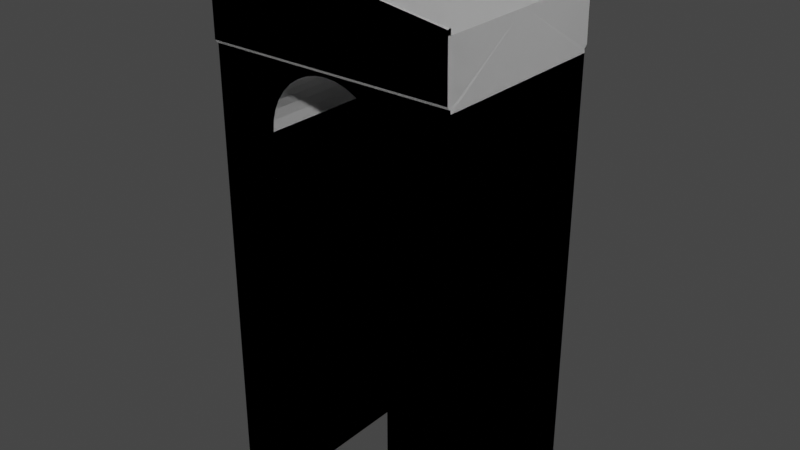 # Source: BridgeSlanted.blend  (saved by Blender 3.6.11; exported with 4.5.12 LTS)
import bpy
from mathutils import Matrix  # noqa: F401  (used for matrix-valued properties, if any)

bpy.ops.wm.read_factory_settings(use_empty=True)
scene = bpy.context.scene
scene.name = 'Scene'

# ---- collections
col_collection = bpy.data.collections.new('Collection'); scene.collection.children.link(col_collection)

# ---- world
world_world = bpy.data.worlds.new('World'); scene.world = world_world
world_world.use_nodes = True; world_world.node_tree.nodes.clear()
_N = world_world.node_tree.nodes; _L = world_world.node_tree.links
n0 = _N.new('ShaderNodeOutputWorld'); n0.name = 'World Output'; n0.location = (300, 300)
n1 = _N.new('ShaderNodeBackground'); n1.name = 'Background'; n1.location = (10, 300)
n1.inputs[0].default_value = (0.05088, 0.05088, 0.05088, 1.0)
_L.new(n1.outputs[0], n0.inputs[0])
n0.is_active_output = True
world_world.color = (0.05088, 0.05088, 0.05088)
world_world.use_sun_shadow = False
world_world.sun_shadow_jitter_overblur = 0.0

# ---- meshes
me_plane = bpy.data.meshes.new('Plane')
me_plane.from_pydata([(1.0, 0.0, 0.0), (0.5, 0.0, 0.0), (1.0, 0.0, 3.511), (0.9877, 0.0, 3.986), (0.4938, 0.0, 4.064), (-1.0, 0.0, 0.0), (-0.5, 0.0, 0.0), (-1.0, 0.0, 3.511), (-0.9877, 0.0, 4.299), (-0.4938, 0.0, 4.22), (0.0, 0.0, 3.511), (0.08493, 0.0, 3.504), (0.1695, 0.0, 3.481), (0.2489, 0.0, 3.444), (0.3206, 0.0, 3.394), (0.3825, 0.0, 3.332), (0.4327, 0.0, 3.26), (0.4697, 0.0, 3.181), (0.4924, 0.0, 3.096), (0.5, 0.0, 3.009), (-0.5, 0.0, 3.009), (-0.4924, 0.0, 3.096), (-0.4697, 0.0, 3.181), (-0.4327, 0.0, 3.26), (-0.3825, 0.0, 3.332), (-0.3206, 0.0, 3.394), (-0.2489, 0.0, 3.444), (-0.1695, 0.0, 3.481), (-0.08493, 0.0, 3.504), (1.0, -1.0, 0.0), (0.5, -1.0, 0.0), (0.9373, -1.0, 3.541), (-0.5, -1.036, 3.991), (-1.0, -1.036, 3.991), (-1.0, -1.0, 0.0), (-0.5, -1.0, 0.0), (-0.9373, -1.0, 3.541), (0.5, -1.036, 3.991), (0.991, -1.036, 3.991), (0.5, -1.0, 3.009), (0.0, -1.0, 3.541), (0.4924, -1.0, 3.096), (0.4697, -1.0, 3.181), (0.4327, -1.0, 3.26), (0.3825, -1.0, 3.332), (0.3206, -1.0, 3.394), (0.2489, -1.0, 3.444), (0.1695, -1.0, 3.481), (0.08493, -1.0, 3.504), (-0.5, -1.0, 3.009), (-0.08493, -1.0, 3.504), (-0.1695, -1.0, 3.481), (-0.2489, -1.0, 3.444), (-0.3206, -1.0, 3.394), (-0.3825, -1.0, 3.332), (-0.4327, -1.0, 3.26), (-0.4697, -1.0, 3.181), (-0.4924, -1.0, 3.096), (0.991, -1.0, 3.986), (0.4938, -1.0, 4.064), (1.0, -1.0, 3.511), (-0.9877, -1.0, 4.299), (-0.4938, -1.0, 4.22), (-1.0, -1.0, 3.511), (0.0, -1.0, 3.511), (-1.0, -1.0, 3.541), (0.9975, -1.0, 3.541), (-0.9373, -1.014, 3.541), (-0.9373, -1.036, 3.564), (0.0, -1.036, 3.564), (0.0, -1.014, 3.541), (0.9373, -1.014, 3.541), (0.9373, -1.036, 3.564), (-1.0, -1.036, 3.564), (-1.0, -1.014, 3.541), (0.9975, -1.014, 3.541), (0.9975, -1.036, 3.564), (0.991, -1.007, 4.031), (0.991, -1.0, 4.024), (0.4944, -1.007, 4.109), (0.4933, -1.0, 4.102), (-0.9882, -1.0, 4.337), (-0.9872, -1.007, 4.343), (-0.4944, -1.0, 4.259), (-0.4933, -1.007, 4.265), (-0.4944, -1.036, 4.259), (-0.4933, -1.029, 4.265), (0.4944, -1.029, 4.109), (0.4933, -1.036, 4.102), (0.991, -1.036, 4.024), (0.991, -1.029, 4.031), (-0.9872, -1.029, 4.343), (-0.9882, -1.036, 4.337), (1.0, 1.0, 0.0), (0.5, 1.0, 0.0), (0.9373, 1.0, 3.541), (-0.5, 1.036, 3.991), (-1.0, 1.036, 3.991), (-1.0, 1.0, 0.0), (-0.5, 1.0, 0.0), (-0.9373, 1.0, 3.541), (0.5, 1.036, 3.991), (0.991, 1.036, 3.991), (0.5, 1.0, 3.009), (0.0, 1.0, 3.541), (0.4924, 1.0, 3.096), (0.4697, 1.0, 3.181), (0.4327, 1.0, 3.26), (0.3825, 1.0, 3.332), (0.3206, 1.0, 3.394), (0.2489, 1.0, 3.444), (0.1695, 1.0, 3.481), (0.08493, 1.0, 3.504), (-0.5, 1.0, 3.009), (-0.08493, 1.0, 3.504), (-0.1695, 1.0, 3.481), (-0.2489, 1.0, 3.444), (-0.3206, 1.0, 3.394), (-0.3825, 1.0, 3.332), (-0.4327, 1.0, 3.26), (-0.4697, 1.0, 3.181), (-0.4924, 1.0, 3.096), (0.991, 1.0, 3.986), (0.4938, 1.0, 4.064), (1.0, 1.0, 3.511), (-0.9877, 1.0, 4.299), (-0.4938, 1.0, 4.22), (-1.0, 1.0, 3.511), (0.0, 1.0, 3.511), (-1.0, 1.0, 3.541), (0.9975, 1.0, 3.541), (-0.9373, 1.014, 3.541), (-0.9373, 1.036, 3.564), (0.0, 1.036, 3.564), (0.0, 1.014, 3.541), (0.9373, 1.014, 3.541), (0.9373, 1.036, 3.564), (-1.0, 1.036, 3.564), (-1.0, 1.014, 3.541), (0.9975, 1.014, 3.541), (0.9975, 1.036, 3.564), (0.991, 1.007, 4.031), (0.991, 1.0, 4.024), (0.4944, 1.007, 4.109), (0.4933, 1.0, 4.102), (-0.9882, 1.0, 4.337), (-0.9872, 1.007, 4.343), (-0.4944, 1.0, 4.259), (-0.4933, 1.007, 4.265), (-0.4944, 1.036, 4.259), (-0.4933, 1.029, 4.265), (0.4944, 1.029, 4.109), (0.4933, 1.036, 4.102), (0.991, 1.036, 4.024), (0.991, 1.029, 4.031), (-0.9872, 1.029, 4.343), (-0.9882, 1.036, 4.337), (1.0, 1.0, 0.0), (0.5, 1.0, 0.0), (0.9373, 1.0, 3.541), (-0.5, 1.036, 3.991), (-1.0, 1.036, 3.991), (-1.0, 1.0, 0.0), (-0.5, 1.0, 0.0), (-0.9373, 1.0, 3.541), (0.5, 1.036, 3.991), (0.991, 1.036, 3.991), (0.5, 1.0, 3.009), (0.0, 1.0, 3.541), (0.4924, 1.0, 3.096), (0.4697, 1.0, 3.181), (0.4327, 1.0, 3.26), (0.3825, 1.0, 3.332), (0.3206, 1.0, 3.394), (0.2489, 1.0, 3.444), (0.1695, 1.0, 3.481), (0.08493, 1.0, 3.504), (-0.5, 1.0, 3.009), (-0.08493, 1.0, 3.504), (-0.1695, 1.0, 3.481), (-0.2489, 1.0, 3.444), (-0.3206, 1.0, 3.394), (-0.3825, 1.0, 3.332), (-0.4327, 1.0, 3.26), (-0.4697, 1.0, 3.181), (-0.4924, 1.0, 3.096), (0.991, 1.0, 3.986), (0.4938, 1.0, 4.064), (1.0, 1.0, 3.511), (-0.9877, 1.0, 4.299), (-0.4938, 1.0, 4.22), (-1.0, 1.0, 3.511), (0.0, 1.0, 3.511), (-1.0, 1.0, 3.541), (0.9975, 1.0, 3.541), (-0.9373, 1.014, 3.541), (-0.9373, 1.036, 3.564), (0.0, 1.036, 3.564), (0.0, 1.014, 3.541), (0.9373, 1.014, 3.541), (0.9373, 1.036, 3.564), (-1.0, 1.036, 3.564), (-1.0, 1.014, 3.541), (0.9975, 1.014, 3.541), (0.9975, 1.036, 3.564), (0.991, 1.007, 4.031), (0.991, 1.0, 4.024), (0.4944, 1.007, 4.109), (0.4933, 1.0, 4.102), (-0.9882, 1.0, 4.337), (-0.9872, 1.007, 4.343), (-0.4944, 1.0, 4.259), (-0.4933, 1.007, 4.265), (-0.4944, 1.036, 4.259), (-0.4933, 1.029, 4.265), (0.4944, 1.029, 4.109), (0.4933, 1.036, 4.102), (0.991, 1.036, 4.024), (0.991, 1.029, 4.031), (-0.9872, 1.029, 4.343), (-0.9882, 1.036, 4.337), (1.0, -1.0, 0.0), (0.5, -1.0, 0.0), (0.9373, -1.0, 3.541), (-0.5, -1.036, 3.991), (-1.0, -1.036, 3.991), (-1.0, -1.0, 0.0), (-0.5, -1.0, 0.0), (-0.9373, -1.0, 3.541), (0.5, -1.036, 3.991), (0.991, -1.036, 3.991), (0.5, -1.0, 3.009), (0.0, -1.0, 3.541), (0.4924, -1.0, 3.096), (0.4697, -1.0, 3.181), (0.4327, -1.0, 3.26), (0.3825, -1.0, 3.332), (0.3206, -1.0, 3.394), (0.2489, -1.0, 3.444), (0.1695, -1.0, 3.481), (0.08493, -1.0, 3.504), (-0.5, -1.0, 3.009), (-0.08493, -1.0, 3.504), (-0.1695, -1.0, 3.481), (-0.2489, -1.0, 3.444), (-0.3206, -1.0, 3.394), (-0.3825, -1.0, 3.332), (-0.4327, -1.0, 3.26), (-0.4697, -1.0, 3.181), (-0.4924, -1.0, 3.096), (0.991, -1.0, 3.986), (0.4938, -1.0, 4.064), (1.0, -1.0, 3.511), (-0.9877, -1.0, 4.299), (-0.4938, -1.0, 4.22), (-1.0, -1.0, 3.511), (0.0, -1.0, 3.511), (-1.0, -1.0, 3.541), (0.9975, -1.0, 3.541), (-0.9373, -1.014, 3.541), (-0.9373, -1.036, 3.564), (0.0, -1.036, 3.564), (0.0, -1.014, 3.541), (0.9373, -1.014, 3.541), (0.9373, -1.036, 3.564), (-1.0, -1.036, 3.564), (-1.0, -1.014, 3.541), (0.9975, -1.014, 3.541), (0.9975, -1.036, 3.564), (0.991, -1.007, 4.031), (0.991, -1.0, 4.024), (0.4944, -1.007, 4.109), (0.4933, -1.0, 4.102), (-0.9882, -1.0, 4.337), (-0.9872, -1.007, 4.343), (-0.4944, -1.0, 4.259), (-0.4933, -1.007, 4.265), (-0.4944, -1.036, 4.259), (-0.4933, -1.029, 4.265), (0.4944, -1.029, 4.109), (0.4933, -1.036, 4.102), (0.991, -1.036, 4.024), (0.991, -1.029, 4.031), (-0.9872, -1.029, 4.343), (-0.9882, -1.036, 4.337)], [], [(1, 0, 29, 30), (0, 2, 60, 29), (4, 59, 58, 3), (2, 3, 58, 66, 60), (6, 35, 34, 5), (5, 34, 63, 7), (9, 8, 61, 62), (7, 63, 65, 61, 8), (40, 70, 67, 36), (10, 11, 48, 64), (11, 12, 47, 48), (12, 13, 46, 47), (13, 14, 45, 46), (14, 15, 44, 45), (15, 16, 43, 44), (16, 17, 42, 43), (17, 18, 41, 42), (18, 19, 39, 41), (20, 21, 57, 49), (21, 22, 56, 57), (22, 23, 55, 56), (23, 24, 54, 55), (24, 25, 53, 54), (25, 26, 52, 53), (26, 27, 51, 52), (27, 28, 50, 51), (28, 10, 64, 50), (63, 34, 35, 49, 57, 56, 55, 54, 53, 52, 51, 50, 64), (64, 48, 47, 46, 45, 44, 43, 42, 41, 39, 30, 29, 60), (35, 6, 20, 49), (62, 59, 4, 9), (30, 39, 19, 1), (31, 71, 70, 40), (31, 60, 66), (58, 38, 76, 75, 66), (36, 67, 74, 65), (36, 63, 64, 40), (40, 64, 60, 31), (65, 63, 36), (61, 81, 83, 62), (65, 74, 73, 33, 61), (66, 75, 71, 31), (72, 71, 75, 76), (68, 67, 70, 69), (67, 68, 73, 74), (69, 70, 71, 72), (72, 76, 38, 37, 32, 33, 73, 68, 69), (62, 83, 80, 59), (33, 92, 91, 82, 81, 61), (58, 78, 77, 90, 89, 38), (85, 88, 89, 90, 87, 86, 91, 92), (77, 78, 80, 79), (81, 82, 84, 83), (83, 84, 79, 80), (86, 87, 90, 77, 79, 84, 82, 91), (59, 80, 78, 58), (88, 85, 92, 33, 32, 37, 38, 89), (1, 94, 93, 0), (0, 93, 124, 2), (4, 3, 122, 123), (2, 124, 130, 122, 3), (6, 5, 98, 99), (5, 7, 127, 98), (9, 126, 125, 8), (7, 8, 125, 129, 127), (104, 100, 131, 134), (10, 128, 112, 11), (11, 112, 111, 12), (12, 111, 110, 13), (13, 110, 109, 14), (14, 109, 108, 15), (15, 108, 107, 16), (16, 107, 106, 17), (17, 106, 105, 18), (18, 105, 103, 19), (20, 113, 121, 21), (21, 121, 120, 22), (22, 120, 119, 23), (23, 119, 118, 24), (24, 118, 117, 25), (25, 117, 116, 26), (26, 116, 115, 27), (27, 115, 114, 28), (28, 114, 128, 10), (127, 128, 114, 115, 116, 117, 118, 119, 120, 121, 113, 99, 98), (128, 124, 93, 94, 103, 105, 106, 107, 108, 109, 110, 111, 112), (99, 113, 20, 6), (126, 9, 4, 123), (94, 1, 19, 103), (95, 104, 134, 135), (95, 130, 124), (122, 130, 139, 140, 102), (100, 129, 138, 131), (100, 104, 128, 127), (104, 95, 124, 128), (129, 100, 127), (125, 126, 147, 145), (129, 125, 97, 137, 138), (130, 95, 135, 139), (136, 140, 139, 135), (132, 133, 134, 131), (131, 138, 137, 132), (133, 136, 135, 134), (136, 133, 132, 137, 97, 96, 101, 102, 140), (126, 123, 144, 147), (97, 125, 145, 146, 155, 156), (122, 102, 153, 154, 141, 142), (149, 156, 155, 150, 151, 154, 153, 152), (141, 143, 144, 142), (145, 147, 148, 146), (147, 144, 143, 148), (150, 155, 146, 148, 143, 141, 154, 151), (123, 122, 142, 144), (152, 153, 102, 101, 96, 97, 156, 149), (1, 158, 157, 0), (0, 157, 188, 2), (4, 3, 186, 187), (2, 188, 194, 186, 3), (6, 5, 162, 163), (5, 7, 191, 162), (9, 190, 189, 8), (7, 8, 189, 193, 191), (168, 164, 195, 198), (10, 192, 176, 11), (11, 176, 175, 12), (12, 175, 174, 13), (13, 174, 173, 14), (14, 173, 172, 15), (15, 172, 171, 16), (16, 171, 170, 17), (17, 170, 169, 18), (18, 169, 167, 19), (20, 177, 185, 21), (21, 185, 184, 22), (22, 184, 183, 23), (23, 183, 182, 24), (24, 182, 181, 25), (25, 181, 180, 26), (26, 180, 179, 27), (27, 179, 178, 28), (28, 178, 192, 10), (191, 192, 178, 179, 180, 181, 182, 183, 184, 185, 177, 163, 162), (192, 188, 157, 158, 167, 169, 170, 171, 172, 173, 174, 175, 176), (163, 177, 20, 6), (190, 9, 4, 187), (158, 1, 19, 167), (159, 168, 198, 199), (159, 194, 188), (186, 194, 203, 204, 166), (164, 193, 202, 195), (164, 168, 192, 191), (168, 159, 188, 192), (193, 164, 191), (189, 190, 211, 209), (193, 189, 161, 201, 202), (194, 159, 199, 203), (200, 204, 203, 199), (196, 197, 198, 195), (195, 202, 201, 196), (197, 200, 199, 198), (200, 197, 196, 201, 161, 160, 165, 166, 204), (190, 187, 208, 211), (161, 189, 209, 210, 219, 220), (186, 166, 217, 218, 205, 206), (213, 220, 219, 214, 215, 218, 217, 216), (205, 207, 208, 206), (209, 211, 212, 210), (211, 208, 207, 212), (214, 219, 210, 212, 207, 205, 218, 215), (187, 186, 206, 208), (216, 217, 166, 165, 160, 161, 220, 213), (1, 0, 221, 222), (0, 2, 252, 221), (4, 251, 250, 3), (2, 3, 250, 258, 252), (6, 227, 226, 5), (5, 226, 255, 7), (9, 8, 253, 254), (7, 255, 257, 253, 8), (232, 262, 259, 228), (10, 11, 240, 256), (11, 12, 239, 240), (12, 13, 238, 239), (13, 14, 237, 238), (14, 15, 236, 237), (15, 16, 235, 236), (16, 17, 234, 235), (17, 18, 233, 234), (18, 19, 231, 233), (20, 21, 249, 241), (21, 22, 248, 249), (22, 23, 247, 248), (23, 24, 246, 247), (24, 25, 245, 246), (25, 26, 244, 245), (26, 27, 243, 244), (27, 28, 242, 243), (28, 10, 256, 242), (255, 226, 227, 241, 249, 248, 247, 246, 245, 244, 243, 242, 256), (256, 240, 239, 238, 237, 236, 235, 234, 233, 231, 222, 221, 252), (227, 6, 20, 241), (254, 251, 4, 9), (222, 231, 19, 1), (223, 263, 262, 232), (223, 252, 258), (250, 230, 268, 267, 258), (228, 259, 266, 257), (228, 255, 256, 232), (232, 256, 252, 223), (257, 255, 228), (253, 273, 275, 254), (257, 266, 265, 225, 253), (258, 267, 263, 223), (264, 263, 267, 268), (260, 259, 262, 261), (259, 260, 265, 266), (261, 262, 263, 264), (264, 268, 230, 229, 224, 225, 265, 260, 261), (254, 275, 272, 251), (225, 284, 283, 274, 273, 253), (250, 270, 269, 282, 281, 230), (277, 280, 281, 282, 279, 278, 283, 284), (269, 270, 272, 271), (273, 274, 276, 275), (275, 276, 271, 272), (278, 279, 282, 269, 271, 276, 274, 283), (251, 272, 270, 250), (280, 277, 284, 225, 224, 229, 230, 281)])
_uv = me_plane.uv_layers.new(name='UVMap')
_uv.uv.foreach_set('vector', [0.8158, 0.6139, 0.7544, 0.6139, 0.7544, 0.4911, 0.8158, 0.4911, 0.1272, 0.49, 0.1272, 0.06087, 0.25, 0.06087, 0.25, 0.49, 0.9386, 0.1228, 0.9386, 0.0, 1.0, 0.0, 1.0, 0.1228, 0.1272, 0.06087, 0.1272, 0.002244, 0.25, 0.002244, 0.25, 0.05723, 0.25, 0.06087, 0.8158, 0.6139, 0.8158, 0.4911, 0.8772, 0.4911, 0.8772, 0.6139, 0.3816, 0.49, 0.2589, 0.49, 0.2589, 0.06087, 0.3816, 0.06087, 0.8158, 0.1228, 0.7544, 0.1228, 0.7544, 0.0, 0.8158, 0.0, 0.3816, 0.06087, 0.2589, 0.06087, 0.2589, 0.05723, 0.2589, 0.002244, 0.3816, 0.002244, 0.5044, 0.6128, 0.5028, 0.6128, 0.5028, 0.4977, 0.5044, 0.4977, 0.7938, 0.3684, 0.7834, 0.3684, 0.7834, 0.2456, 0.7938, 0.2456, 0.7834, 0.3684, 0.773, 0.3684, 0.773, 0.2456, 0.7834, 0.2456, 0.773, 0.3684, 0.7632, 0.3684, 0.7632, 0.2456, 0.773, 0.2456, 0.7632, 0.3684, 0.7544, 0.3684, 0.7544, 0.2456, 0.7632, 0.2456, 0.1228, 0.49, 0.1228, 0.4983, 0.0, 0.4983, 0.0, 0.49, 0.1228, 0.4983, 0.1228, 0.5077, 0.0, 0.5077, 0.0, 0.4983, 0.1228, 0.5077, 0.1228, 0.5178, 0.0, 0.5178, 0.0, 0.5077, 0.1228, 0.5178, 0.1228, 0.5284, 0.0, 0.5284, 0.0, 0.5178, 0.1228, 0.5284, 0.1228, 0.5392, 0.0, 0.5392, 0.0, 0.5284, 0.3684, 0.5392, 0.3684, 0.5284, 0.4911, 0.5284, 0.4911, 0.5392, 0.3684, 0.5284, 0.3684, 0.5178, 0.4911, 0.5178, 0.4911, 0.5284, 0.3684, 0.5178, 0.3684, 0.5077, 0.4911, 0.5077, 0.4911, 0.5178, 0.3684, 0.5077, 0.3684, 0.4983, 0.4911, 0.4983, 0.4911, 0.5077, 0.3684, 0.4983, 0.3684, 0.49, 0.4911, 0.49, 0.4911, 0.4983, 0.8332, 0.3684, 0.8243, 0.3684, 0.8243, 0.2456, 0.8332, 0.2456, 0.8243, 0.3684, 0.8146, 0.3684, 0.8146, 0.2456, 0.8243, 0.2456, 0.8146, 0.3684, 0.8042, 0.3684, 0.8042, 0.2456, 0.8146, 0.2456, 0.8042, 0.3684, 0.7938, 0.3684, 0.7938, 0.2456, 0.8042, 0.2456, 0.7544, 0.4385, 0.7544, 0.8696, 0.693, 0.8696, 0.693, 0.5002, 0.6921, 0.4894, 0.6893, 0.4791, 0.6848, 0.4693, 0.6786, 0.4605, 0.671, 0.4529, 0.6622, 0.4467, 0.6525, 0.4422, 0.6421, 0.4394, 0.6316, 0.4385, 0.6316, 0.4385, 0.6212, 0.4394, 0.6108, 0.4422, 0.6011, 0.4467, 0.5923, 0.4529, 0.5847, 0.4605, 0.5785, 0.4693, 0.574, 0.4791, 0.5712, 0.4894, 0.5702, 0.5002, 0.5702, 0.8696, 0.5089, 0.8696, 0.5089, 0.4385, 0.4911, 0.9069, 0.3684, 0.9069, 0.3684, 0.5392, 0.4911, 0.5392, 0.8158, 0.0, 0.9386, 0.0, 0.9386, 0.1228, 0.8158, 0.1228, 0.0, 0.9069, 0.0, 0.5392, 0.1228, 0.5392, 0.1228, 0.9069, 0.5044, 0.7279, 0.5028, 0.7279, 0.5028, 0.6128, 0.5044, 0.6128, 0.5166, 0.4348, 0.5089, 0.4385, 0.5089, 0.4348, 0.25, 0.002244, 0.2544, 0.002244, 0.2544, 0.05448, 0.2517, 0.05723, 0.25, 0.05723, 0.5044, 0.4977, 0.5028, 0.4977, 0.5028, 0.49, 0.5044, 0.49, 0.7467, 0.4348, 0.7544, 0.4385, 0.6316, 0.4385, 0.6316, 0.4348, 0.6316, 0.4348, 0.6316, 0.4385, 0.5089, 0.4385, 0.5166, 0.4348, 0.7544, 0.4348, 0.7544, 0.4385, 0.7467, 0.4348, 0.5073, 0.7356, 0.5059, 0.7356, 0.5059, 0.6742, 0.5073, 0.6742, 0.2589, 0.05723, 0.2572, 0.05723, 0.2544, 0.05448, 0.2544, 0.002244, 0.2589, 0.002244, 0.5044, 0.7356, 0.5028, 0.7356, 0.5028, 0.7279, 0.5044, 0.7279, 0.5, 0.7279, 0.5028, 0.7279, 0.5028, 0.7356, 0.5, 0.7356, 0.5, 0.4977, 0.5028, 0.4977, 0.5028, 0.6128, 0.5, 0.6128, 0.5028, 0.4977, 0.5, 0.4977, 0.5, 0.49, 0.5028, 0.49, 0.5, 0.6128, 0.5028, 0.6128, 0.5028, 0.7279, 0.5, 0.7279, 0.9312, 0.729, 0.9311, 0.7367, 0.8787, 0.7367, 0.8787, 0.6753, 0.8787, 0.5525, 0.8787, 0.4911, 0.9311, 0.4911, 0.9312, 0.4988, 0.9312, 0.6139, 0.5073, 0.6742, 0.5059, 0.6742, 0.5059, 0.5514, 0.5073, 0.5514, 0.2544, 0.002244, 0.2544, 0.0008022, 0.2552, 0.0, 0.258, 0.0, 0.2589, 0.0008022, 0.2589, 0.002244, 0.25, 0.002244, 0.25, 0.0008022, 0.2508, 0.0, 0.2536, 0.0, 0.2544, 0.0008022, 0.2544, 0.002244, 0.8871, 0.4298, 0.8871, 0.307, 0.8871, 0.2456, 0.8879, 0.2456, 0.8879, 0.307, 0.8879, 0.4298, 0.8879, 0.4911, 0.8871, 0.4911, 0.8907, 0.2456, 0.8915, 0.2456, 0.8915, 0.307, 0.8907, 0.307, 0.8915, 0.4911, 0.8907, 0.4911, 0.8907, 0.4298, 0.8915, 0.4298, 0.8915, 0.4298, 0.8907, 0.4298, 0.8907, 0.307, 0.8915, 0.307, 0.8879, 0.4298, 0.8879, 0.307, 0.8879, 0.2456, 0.8907, 0.2456, 0.8907, 0.307, 0.8907, 0.4298, 0.8907, 0.4911, 0.8879, 0.4911, 0.5073, 0.5514, 0.5059, 0.5514, 0.5059, 0.49, 0.5073, 0.49, 0.8772, 0.6753, 0.8772, 0.5525, 0.8772, 0.4911, 0.8787, 0.4911, 0.8787, 0.5525, 0.8787, 0.6753, 0.8787, 0.7367, 0.8772, 0.7367, 0.8158, 0.6139, 0.8158, 0.4911, 0.7544, 0.4911, 0.7544, 0.6139, 0.1272, 0.49, 0.25, 0.49, 0.25, 0.06087, 0.1272, 0.06087, 0.9386, 0.1228, 1.0, 0.1228, 1.0, 0.0, 0.9386, 0.0, 0.1272, 0.06087, 0.25, 0.06087, 0.25, 0.05723, 0.25, 0.002244, 0.1272, 0.002244, 0.8158, 0.6139, 0.8772, 0.6139, 0.8772, 0.4911, 0.8158, 0.4911, 0.3816, 0.49, 0.3816, 0.06087, 0.2589, 0.06087, 0.2589, 0.49, 0.8158, 0.1228, 0.8158, 0.0, 0.7544, 0.0, 0.7544, 0.1228, 0.3816, 0.06087, 0.3816, 0.002244, 0.2589, 0.002244, 0.2589, 0.05723, 0.2589, 0.06087, 0.5044, 0.6128, 0.5044, 0.4977, 0.5028, 0.4977, 0.5028, 0.6128, 0.7938, 0.3684, 0.7938, 0.2456, 0.7834, 0.2456, 0.7834, 0.3684, 0.7834, 0.3684, 0.7834, 0.2456, 0.773, 0.2456, 0.773, 0.3684, 0.773, 0.3684, 0.773, 0.2456, 0.7632, 0.2456, 0.7632, 0.3684, 0.7632, 0.3684, 0.7632, 0.2456, 0.7544, 0.2456, 0.7544, 0.3684, 0.1228, 0.49, 0.0, 0.49, 0.0, 0.4983, 0.1228, 0.4983, 0.1228, 0.4983, 0.0, 0.4983, 0.0, 0.5077, 0.1228, 0.5077, 0.1228, 0.5077, 0.0, 0.5077, 0.0, 0.5178, 0.1228, 0.5178, 0.1228, 0.5178, 0.0, 0.5178, 0.0, 0.5284, 0.1228, 0.5284, 0.1228, 0.5284, 0.0, 0.5284, 0.0, 0.5392, 0.1228, 0.5392, 0.3684, 0.5392, 0.4911, 0.5392, 0.4911, 0.5284, 0.3684, 0.5284, 0.3684, 0.5284, 0.4911, 0.5284, 0.4911, 0.5178, 0.3684, 0.5178, 0.3684, 0.5178, 0.4911, 0.5178, 0.4911, 0.5077, 0.3684, 0.5077, 0.3684, 0.5077, 0.4911, 0.5077, 0.4911, 0.4983, 0.3684, 0.4983, 0.3684, 0.4983, 0.4911, 0.4983, 0.4911, 0.49, 0.3684, 0.49, 0.8332, 0.3684, 0.8332, 0.2456, 0.8243, 0.2456, 0.8243, 0.3684, 0.8243, 0.3684, 0.8243, 0.2456, 0.8146, 0.2456, 0.8146, 0.3684, 0.8146, 0.3684, 0.8146, 0.2456, 0.8042, 0.2456, 0.8042, 0.3684, 0.8042, 0.3684, 0.8042, 0.2456, 0.7938, 0.2456, 0.7938, 0.3684, 0.7544, 0.4385, 0.6316, 0.4385, 0.6421, 0.4394, 0.6525, 0.4422, 0.6622, 0.4467, 0.671, 0.4529, 0.6786, 0.4605, 0.6848, 0.4693, 0.6893, 0.4791, 0.6921, 0.4894, 0.693, 0.5002, 0.693, 0.8696, 0.7544, 0.8696, 0.6316, 0.4385, 0.5089, 0.4385, 0.5089, 0.8696, 0.5702, 0.8696, 0.5702, 0.5002, 0.5712, 0.4894, 0.574, 0.4791, 0.5785, 0.4693, 0.5847, 0.4605, 0.5923, 0.4529, 0.6011, 0.4467, 0.6108, 0.4422, 0.6212, 0.4394, 0.4911, 0.9069, 0.4911, 0.5392, 0.3684, 0.5392, 0.3684, 0.9069, 0.8158, 0.0, 0.8158, 0.1228, 0.9386, 0.1228, 0.9386, 0.0, 0.0, 0.9069, 0.1228, 0.9069, 0.1228, 0.5392, 0.0, 0.5392, 0.5044, 0.7279, 0.5044, 0.6128, 0.5028, 0.6128, 0.5028, 0.7279, 0.5166, 0.4348, 0.5089, 0.4348, 0.5089, 0.4385, 0.25, 0.002244, 0.25, 0.05723, 0.2517, 0.05723, 0.2544, 0.05448, 0.2544, 0.002244, 0.5044, 0.4977, 0.5044, 0.49, 0.5028, 0.49, 0.5028, 0.4977, 0.7467, 0.4348, 0.6316, 0.4348, 0.6316, 0.4385, 0.7544, 0.4385, 0.6316, 0.4348, 0.5166, 0.4348, 0.5089, 0.4385, 0.6316, 0.4385, 0.7544, 0.4348, 0.7467, 0.4348, 0.7544, 0.4385, 0.5073, 0.7356, 0.5073, 0.6742, 0.5059, 0.6742, 0.5059, 0.7356, 0.2589, 0.05723, 0.2589, 0.002244, 0.2544, 0.002244, 0.2544, 0.05448, 0.2572, 0.05723, 0.5044, 0.7356, 0.5044, 0.7279, 0.5028, 0.7279, 0.5028, 0.7356, 0.5, 0.7279, 0.5, 0.7356, 0.5028, 0.7356, 0.5028, 0.7279, 0.5, 0.4977, 0.5, 0.6128, 0.5028, 0.6128, 0.5028, 0.4977, 0.5028, 0.4977, 0.5028, 0.49, 0.5, 0.49, 0.5, 0.4977, 0.5, 0.6128, 0.5, 0.7279, 0.5028, 0.7279, 0.5028, 0.6128, 0.9312, 0.729, 0.9312, 0.6139, 0.9312, 0.4988, 0.9311, 0.4911, 0.8787, 0.4911, 0.8787, 0.5525, 0.8787, 0.6753, 0.8787, 0.7367, 0.9311, 0.7367, 0.5073, 0.6742, 0.5073, 0.5514, 0.5059, 0.5514, 0.5059, 0.6742, 0.2544, 0.002244, 0.2589, 0.002244, 0.2589, 0.0008022, 0.258, 0.0, 0.2552, 0.0, 0.2544, 0.0008022, 0.25, 0.002244, 0.2544, 0.002244, 0.2544, 0.0008022, 0.2536, 0.0, 0.2508, 0.0, 0.25, 0.0008022, 0.8871, 0.4298, 0.8871, 0.4911, 0.8879, 0.4911, 0.8879, 0.4298, 0.8879, 0.307, 0.8879, 0.2456, 0.8871, 0.2456, 0.8871, 0.307, 0.8907, 0.2456, 0.8907, 0.307, 0.8915, 0.307, 0.8915, 0.2456, 0.8915, 0.4911, 0.8915, 0.4298, 0.8907, 0.4298, 0.8907, 0.4911, 0.8915, 0.4298, 0.8915, 0.307, 0.8907, 0.307, 0.8907, 0.4298, 0.8879, 0.4298, 0.8879, 0.4911, 0.8907, 0.4911, 0.8907, 0.4298, 0.8907, 0.307, 0.8907, 0.2456, 0.8879, 0.2456, 0.8879, 0.307, 0.5073, 0.5514, 0.5073, 0.49, 0.5059, 0.49, 0.5059, 0.5514, 0.8772, 0.6753, 0.8772, 0.7367, 0.8787, 0.7367, 0.8787, 0.6753, 0.8787, 0.5525, 0.8787, 0.4911, 0.8772, 0.4911, 0.8772, 0.5525, 0.8158, 0.6139, 0.8158, 0.4911, 0.7544, 0.4911, 0.7544, 0.6139, 0.1272, 0.49, 0.25, 0.49, 0.25, 0.06087, 0.1272, 0.06087, 0.9386, 0.1228, 1.0, 0.1228, 1.0, 0.0, 0.9386, 0.0, 0.1272, 0.06087, 0.25, 0.06087, 0.25, 0.05723, 0.25, 0.002244, 0.1272, 0.002244, 0.8158, 0.6139, 0.8772, 0.6139, 0.8772, 0.4911, 0.8158, 0.4911, 0.3816, 0.49, 0.3816, 0.06087, 0.2589, 0.06087, 0.2589, 0.49, 0.8158, 0.1228, 0.8158, 0.0, 0.7544, 0.0, 0.7544, 0.1228, 0.3816, 0.06087, 0.3816, 0.002244, 0.2589, 0.002244, 0.2589, 0.05723, 0.2589, 0.06087, 0.5044, 0.6128, 0.5044, 0.4977, 0.5028, 0.4977, 0.5028, 0.6128, 0.7938, 0.3684, 0.7938, 0.2456, 0.7834, 0.2456, 0.7834, 0.3684, 0.7834, 0.3684, 0.7834, 0.2456, 0.773, 0.2456, 0.773, 0.3684, 0.773, 0.3684, 0.773, 0.2456, 0.7632, 0.2456, 0.7632, 0.3684, 0.7632, 0.3684, 0.7632, 0.2456, 0.7544, 0.2456, 0.7544, 0.3684, 0.1228, 0.49, 0.0, 0.49, 0.0, 0.4983, 0.1228, 0.4983, 0.1228, 0.4983, 0.0, 0.4983, 0.0, 0.5077, 0.1228, 0.5077, 0.1228, 0.5077, 0.0, 0.5077, 0.0, 0.5178, 0.1228, 0.5178, 0.1228, 0.5178, 0.0, 0.5178, 0.0, 0.5284, 0.1228, 0.5284, 0.1228, 0.5284, 0.0, 0.5284, 0.0, 0.5392, 0.1228, 0.5392, 0.3684, 0.5392, 0.4911, 0.5392, 0.4911, 0.5284, 0.3684, 0.5284, 0.3684, 0.5284, 0.4911, 0.5284, 0.4911, 0.5178, 0.3684, 0.5178, 0.3684, 0.5178, 0.4911, 0.5178, 0.4911, 0.5077, 0.3684, 0.5077, 0.3684, 0.5077, 0.4911, 0.5077, 0.4911, 0.4983, 0.3684, 0.4983, 0.3684, 0.4983, 0.4911, 0.4983, 0.4911, 0.49, 0.3684, 0.49, 0.8332, 0.3684, 0.8332, 0.2456, 0.8243, 0.2456, 0.8243, 0.3684, 0.8243, 0.3684, 0.8243, 0.2456, 0.8146, 0.2456, 0.8146, 0.3684, 0.8146, 0.3684, 0.8146, 0.2456, 0.8042, 0.2456, 0.8042, 0.3684, 0.8042, 0.3684, 0.8042, 0.2456, 0.7938, 0.2456, 0.7938, 0.3684, 0.7544, 0.4385, 0.6316, 0.4385, 0.6421, 0.4394, 0.6525, 0.4422, 0.6622, 0.4467, 0.671, 0.4529, 0.6786, 0.4605, 0.6848, 0.4693, 0.6893, 0.4791, 0.6921, 0.4894, 0.693, 0.5002, 0.693, 0.8696, 0.7544, 0.8696, 0.6316, 0.4385, 0.5089, 0.4385, 0.5089, 0.8696, 0.5702, 0.8696, 0.5702, 0.5002, 0.5712, 0.4894, 0.574, 0.4791, 0.5785, 0.4693, 0.5847, 0.4605, 0.5923, 0.4529, 0.6011, 0.4467, 0.6108, 0.4422, 0.6212, 0.4394, 0.4911, 0.9069, 0.4911, 0.5392, 0.3684, 0.5392, 0.3684, 0.9069, 0.8158, 0.0, 0.8158, 0.1228, 0.9386, 0.1228, 0.9386, 0.0, 0.0, 0.9069, 0.1228, 0.9069, 0.1228, 0.5392, 0.0, 0.5392, 0.5044, 0.7279, 0.5044, 0.6128, 0.5028, 0.6128, 0.5028, 0.7279, 0.5166, 0.4348, 0.5089, 0.4348, 0.5089, 0.4385, 0.25, 0.002244, 0.25, 0.05723, 0.2517, 0.05723, 0.2544, 0.05448, 0.2544, 0.002244, 0.5044, 0.4977, 0.5044, 0.49, 0.5028, 0.49, 0.5028, 0.4977, 0.7467, 0.4348, 0.6316, 0.4348, 0.6316, 0.4385, 0.7544, 0.4385, 0.6316, 0.4348, 0.5166, 0.4348, 0.5089, 0.4385, 0.6316, 0.4385, 0.7544, 0.4348, 0.7467, 0.4348, 0.7544, 0.4385, 0.5073, 0.7356, 0.5073, 0.6742, 0.5059, 0.6742, 0.5059, 0.7356, 0.2589, 0.05723, 0.2589, 0.002244, 0.2544, 0.002244, 0.2544, 0.05448, 0.2572, 0.05723, 0.5044, 0.7356, 0.5044, 0.7279, 0.5028, 0.7279, 0.5028, 0.7356, 0.5, 0.7279, 0.5, 0.7356, 0.5028, 0.7356, 0.5028, 0.7279, 0.5, 0.4977, 0.5, 0.6128, 0.5028, 0.6128, 0.5028, 0.4977, 0.5028, 0.4977, 0.5028, 0.49, 0.5, 0.49, 0.5, 0.4977, 0.5, 0.6128, 0.5, 0.7279, 0.5028, 0.7279, 0.5028, 0.6128, 0.9312, 0.729, 0.9312, 0.6139, 0.9312, 0.4988, 0.9311, 0.4911, 0.8787, 0.4911, 0.8787, 0.5525, 0.8787, 0.6753, 0.8787, 0.7367, 0.9311, 0.7367, 0.5073, 0.6742, 0.5073, 0.5514, 0.5059, 0.5514, 0.5059, 0.6742, 0.2544, 0.002244, 0.2589, 0.002244, 0.2589, 0.0008022, 0.258, 0.0, 0.2552, 0.0, 0.2544, 0.0008022, 0.25, 0.002244, 0.2544, 0.002244, 0.2544, 0.0008022, 0.2536, 0.0, 0.2508, 0.0, 0.25, 0.0008022, 0.8871, 0.4298, 0.8871, 0.4911, 0.8879, 0.4911, 0.8879, 0.4298, 0.8879, 0.307, 0.8879, 0.2456, 0.8871, 0.2456, 0.8871, 0.307, 0.8907, 0.2456, 0.8907, 0.307, 0.8915, 0.307, 0.8915, 0.2456, 0.8915, 0.4911, 0.8915, 0.4298, 0.8907, 0.4298, 0.8907, 0.4911, 0.8915, 0.4298, 0.8915, 0.307, 0.8907, 0.307, 0.8907, 0.4298, 0.8879, 0.4298, 0.8879, 0.4911, 0.8907, 0.4911, 0.8907, 0.4298, 0.8907, 0.307, 0.8907, 0.2456, 0.8879, 0.2456, 0.8879, 0.307, 0.5073, 0.5514, 0.5073, 0.49, 0.5059, 0.49, 0.5059, 0.5514, 0.8772, 0.6753, 0.8772, 0.7367, 0.8787, 0.7367, 0.8787, 0.6753, 0.8787, 0.5525, 0.8787, 0.4911, 0.8772, 0.4911, 0.8772, 0.5525, 0.8158, 0.6139, 0.7544, 0.6139, 0.7544, 0.4911, 0.8158, 0.4911, 0.1272, 0.49, 0.1272, 0.06087, 0.25, 0.06087, 0.25, 0.49, 0.9386, 0.1228, 0.9386, 0.0, 1.0, 0.0, 1.0, 0.1228, 0.1272, 0.06087, 0.1272, 0.002244, 0.25, 0.002244, 0.25, 0.05723, 0.25, 0.06087, 0.8158, 0.6139, 0.8158, 0.4911, 0.8772, 0.4911, 0.8772, 0.6139, 0.3816, 0.49, 0.2589, 0.49, 0.2589, 0.06087, 0.3816, 0.06087, 0.8158, 0.1228, 0.7544, 0.1228, 0.7544, 0.0, 0.8158, 0.0, 0.3816, 0.06087, 0.2589, 0.06087, 0.2589, 0.05723, 0.2589, 0.002244, 0.3816, 0.002244, 0.5044, 0.6128, 0.5028, 0.6128, 0.5028, 0.4977, 0.5044, 0.4977, 0.7938, 0.3684, 0.7834, 0.3684, 0.7834, 0.2456, 0.7938, 0.2456, 0.7834, 0.3684, 0.773, 0.3684, 0.773, 0.2456, 0.7834, 0.2456, 0.773, 0.3684, 0.7632, 0.3684, 0.7632, 0.2456, 0.773, 0.2456, 0.7632, 0.3684, 0.7544, 0.3684, 0.7544, 0.2456, 0.7632, 0.2456, 0.1228, 0.49, 0.1228, 0.4983, 0.0, 0.4983, 0.0, 0.49, 0.1228, 0.4983, 0.1228, 0.5077, 0.0, 0.5077, 0.0, 0.4983, 0.1228, 0.5077, 0.1228, 0.5178, 0.0, 0.5178, 0.0, 0.5077, 0.1228, 0.5178, 0.1228, 0.5284, 0.0, 0.5284, 0.0, 0.5178, 0.1228, 0.5284, 0.1228, 0.5392, 0.0, 0.5392, 0.0, 0.5284, 0.3684, 0.5392, 0.3684, 0.5284, 0.4911, 0.5284, 0.4911, 0.5392, 0.3684, 0.5284, 0.3684, 0.5178, 0.4911, 0.5178, 0.4911, 0.5284, 0.3684, 0.5178, 0.3684, 0.5077, 0.4911, 0.5077, 0.4911, 0.5178, 0.3684, 0.5077, 0.3684, 0.4983, 0.4911, 0.4983, 0.4911, 0.5077, 0.3684, 0.4983, 0.3684, 0.49, 0.4911, 0.49, 0.4911, 0.4983, 0.8332, 0.3684, 0.8243, 0.3684, 0.8243, 0.2456, 0.8332, 0.2456, 0.8243, 0.3684, 0.8146, 0.3684, 0.8146, 0.2456, 0.8243, 0.2456, 0.8146, 0.3684, 0.8042, 0.3684, 0.8042, 0.2456, 0.8146, 0.2456, 0.8042, 0.3684, 0.7938, 0.3684, 0.7938, 0.2456, 0.8042, 0.2456, 0.7544, 0.4385, 0.7544, 0.8696, 0.693, 0.8696, 0.693, 0.5002, 0.6921, 0.4894, 0.6893, 0.4791, 0.6848, 0.4693, 0.6786, 0.4605, 0.671, 0.4529, 0.6622, 0.4467, 0.6525, 0.4422, 0.6421, 0.4394, 0.6316, 0.4385, 0.6316, 0.4385, 0.6212, 0.4394, 0.6108, 0.4422, 0.6011, 0.4467, 0.5923, 0.4529, 0.5847, 0.4605, 0.5785, 0.4693, 0.574, 0.4791, 0.5712, 0.4894, 0.5702, 0.5002, 0.5702, 0.8696, 0.5089, 0.8696, 0.5089, 0.4385, 0.4911, 0.9069, 0.3684, 0.9069, 0.3684, 0.5392, 0.4911, 0.5392, 0.8158, 0.0, 0.9386, 0.0, 0.9386, 0.1228, 0.8158, 0.1228, 0.0, 0.9069, 0.0, 0.5392, 0.1228, 0.5392, 0.1228, 0.9069, 0.5044, 0.7279, 0.5028, 0.7279, 0.5028, 0.6128, 0.5044, 0.6128, 0.5166, 0.4348, 0.5089, 0.4385, 0.5089, 0.4348, 0.25, 0.002244, 0.2544, 0.002244, 0.2544, 0.05448, 0.2517, 0.05723, 0.25, 0.05723, 0.5044, 0.4977, 0.5028, 0.4977, 0.5028, 0.49, 0.5044, 0.49, 0.7467, 0.4348, 0.7544, 0.4385, 0.6316, 0.4385, 0.6316, 0.4348, 0.6316, 0.4348, 0.6316, 0.4385, 0.5089, 0.4385, 0.5166, 0.4348, 0.7544, 0.4348, 0.7544, 0.4385, 0.7467, 0.4348, 0.5073, 0.7356, 0.5059, 0.7356, 0.5059, 0.6742, 0.5073, 0.6742, 0.2589, 0.05723, 0.2572, 0.05723, 0.2544, 0.05448, 0.2544, 0.002244, 0.2589, 0.002244, 0.5044, 0.7356, 0.5028, 0.7356, 0.5028, 0.7279, 0.5044, 0.7279, 0.5, 0.7279, 0.5028, 0.7279, 0.5028, 0.7356, 0.5, 0.7356, 0.5, 0.4977, 0.5028, 0.4977, 0.5028, 0.6128, 0.5, 0.6128, 0.5028, 0.4977, 0.5, 0.4977, 0.5, 0.49, 0.5028, 0.49, 0.5, 0.6128, 0.5028, 0.6128, 0.5028, 0.7279, 0.5, 0.7279, 0.9312, 0.729, 0.9311, 0.7367, 0.8787, 0.7367, 0.8787, 0.6753, 0.8787, 0.5525, 0.8787, 0.4911, 0.9311, 0.4911, 0.9312, 0.4988, 0.9312, 0.6139, 0.5073, 0.6742, 0.5059, 0.6742, 0.5059, 0.5514, 0.5073, 0.5514, 0.2544, 0.002244, 0.2544, 0.0008022, 0.2552, 0.0, 0.258, 0.0, 0.2589, 0.0008022, 0.2589, 0.002244, 0.25, 0.002244, 0.25, 0.0008022, 0.2508, 0.0, 0.2536, 0.0, 0.2544, 0.0008022, 0.2544, 0.002244, 0.8871, 0.4298, 0.8871, 0.307, 0.8871, 0.2456, 0.8879, 0.2456, 0.8879, 0.307, 0.8879, 0.4298, 0.8879, 0.4911, 0.8871, 0.4911, 0.8907, 0.2456, 0.8915, 0.2456, 0.8915, 0.307, 0.8907, 0.307, 0.8915, 0.4911, 0.8907, 0.4911, 0.8907, 0.4298, 0.8915, 0.4298, 0.8915, 0.4298, 0.8907, 0.4298, 0.8907, 0.307, 0.8915, 0.307, 0.8879, 0.4298, 0.8879, 0.307, 0.8879, 0.2456, 0.8907, 0.2456, 0.8907, 0.307, 0.8907, 0.4298, 0.8907, 0.4911, 0.8879, 0.4911, 0.5073, 0.5514, 0.5059, 0.5514, 0.5059, 0.49, 0.5073, 0.49, 0.8772, 0.6753, 0.8772, 0.5525, 0.8772, 0.4911, 0.8787, 0.4911, 0.8787, 0.5525, 0.8787, 0.6753, 0.8787, 0.7367, 0.8772, 0.7367])
me_plane.update()

# ---- objects
ob_plane = bpy.data.objects.new('Plane', me_plane)

# ---- transforms, parenting, visibility, modifiers, constraints
ob_plane.location = (0.0, 0.0, 0.0)
ob_plane.scale = (1.0, 0.74, 1.0)

# ---- collection membership
col_collection.objects.link(ob_plane)

# ---- scene / render settings (as saved in the file)
scene.frame_start = 1; scene.frame_end = 250; scene.frame_set(1)
scene.render.engine = 'BLENDER_EEVEE_NEXT'
scene.cycles.sampling_pattern = 'TABULATED_SOBOL'
scene.view_settings.view_transform = 'Filmic'
bpy.context.view_layer.update()

# ---- added for rendering (the .blend has no active camera and no usable light): camera, sun
cam_auto = bpy.data.cameras.new('AutoCamera')
cam_auto.lens = 50.0
cam_auto.sensor_width = 36.0
cam_auto.clip_end = 1000.0
ob_auto_camera = bpy.data.objects.new('AutoCamera', cam_auto)
scene.collection.objects.link(ob_auto_camera)
ob_auto_camera.location = (4.64612, -5.57534, 5.88861)
ob_auto_camera.rotation_euler = (1.09748, -7.21219e-08, 0.694738)
scene.camera = ob_auto_camera
light_auto_sun = bpy.data.lights.new('AutoSun', 'SUN')
light_auto_sun.energy = 3.0
light_auto_sun.angle = 0.0523599
ob_auto_sun = bpy.data.objects.new('AutoSun', light_auto_sun)
scene.collection.objects.link(ob_auto_sun)
ob_auto_sun.rotation_euler = (0.872665, 0.174533, 0.523599)
bpy.context.view_layer.update()
